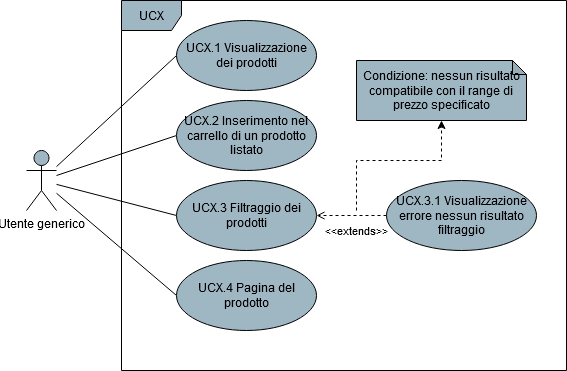

The diagram above was exported from draw.io. Its source (the exported page's mxGraphModel, read from the mxfile embedded in the PNG):
<mxGraphModel dx="1038" dy="547" grid="1" gridSize="10" guides="1" tooltips="1" connect="1" arrows="1" fold="1" page="1" pageScale="1" pageWidth="850" pageHeight="1100" math="0" shadow="0">
  <root>
    <mxCell id="0" />
    <mxCell id="1" parent="0" />
    <mxCell id="91bnOnWIWstpu17TpPb4-4" style="rounded=0;orthogonalLoop=1;jettySize=auto;html=1;entryX=0;entryY=0.5;entryDx=0;entryDy=0;endArrow=none;endFill=0;" parent="1" source="91bnOnWIWstpu17TpPb4-1" target="91bnOnWIWstpu17TpPb4-3" edge="1">
      <mxGeometry relative="1" as="geometry" />
    </mxCell>
    <mxCell id="bLCyY0Xk3GY4FDAfaLq9-7" style="edgeStyle=none;rounded=0;orthogonalLoop=1;jettySize=auto;html=1;entryX=0;entryY=0.5;entryDx=0;entryDy=0;endArrow=none;endFill=0;" parent="1" source="91bnOnWIWstpu17TpPb4-1" target="bLCyY0Xk3GY4FDAfaLq9-1" edge="1">
      <mxGeometry relative="1" as="geometry" />
    </mxCell>
    <mxCell id="bLCyY0Xk3GY4FDAfaLq9-8" style="edgeStyle=none;rounded=0;orthogonalLoop=1;jettySize=auto;html=1;entryX=0;entryY=0.5;entryDx=0;entryDy=0;endArrow=none;endFill=0;" parent="1" source="91bnOnWIWstpu17TpPb4-1" target="bLCyY0Xk3GY4FDAfaLq9-2" edge="1">
      <mxGeometry relative="1" as="geometry" />
    </mxCell>
    <mxCell id="bLCyY0Xk3GY4FDAfaLq9-9" style="edgeStyle=none;rounded=0;orthogonalLoop=1;jettySize=auto;html=1;entryX=0;entryY=0.5;entryDx=0;entryDy=0;endArrow=none;endFill=0;" parent="1" source="91bnOnWIWstpu17TpPb4-1" target="bLCyY0Xk3GY4FDAfaLq9-3" edge="1">
      <mxGeometry relative="1" as="geometry" />
    </mxCell>
    <mxCell id="91bnOnWIWstpu17TpPb4-1" value="Utente generico" style="shape=umlActor;verticalLabelPosition=bottom;verticalAlign=top;html=1;fillColor=#9FB6C3;" parent="1" vertex="1">
      <mxGeometry x="180" y="370" width="30" height="60" as="geometry" />
    </mxCell>
    <mxCell id="91bnOnWIWstpu17TpPb4-2" value="UCX" style="shape=umlFrame;whiteSpace=wrap;html=1;fillColor=#9FB6C3;" parent="1" vertex="1">
      <mxGeometry x="275" y="220" width="445" height="370" as="geometry" />
    </mxCell>
    <mxCell id="91bnOnWIWstpu17TpPb4-3" value="UCX.1 Visualizzazione dei prodotti" style="ellipse;whiteSpace=wrap;html=1;fillColor=#9FB6C3;" parent="1" vertex="1">
      <mxGeometry x="330" y="240" width="140" height="70" as="geometry" />
    </mxCell>
    <mxCell id="bLCyY0Xk3GY4FDAfaLq9-1" value="UCX.2 Inserimento nel carrello di un prodotto listato" style="ellipse;whiteSpace=wrap;html=1;fillColor=#9FB6C3;" parent="1" vertex="1">
      <mxGeometry x="330" y="320" width="140" height="70" as="geometry" />
    </mxCell>
    <mxCell id="bLCyY0Xk3GY4FDAfaLq9-2" value="UCX.3 Filtraggio dei prodotti" style="ellipse;whiteSpace=wrap;html=1;fillColor=#9FB6C3;" parent="1" vertex="1">
      <mxGeometry x="330" y="400" width="140" height="70" as="geometry" />
    </mxCell>
    <mxCell id="bLCyY0Xk3GY4FDAfaLq9-3" value="UCX.4 Pagina del prodotto" style="ellipse;whiteSpace=wrap;html=1;fillColor=#9FB6C3;" parent="1" vertex="1">
      <mxGeometry x="330" y="480" width="140" height="70" as="geometry" />
    </mxCell>
    <mxCell id="JuWAqdXWm7eo5UUlqVex-5" value="&amp;lt;&amp;lt;extends&amp;gt;&amp;gt;" style="edgeStyle=orthogonalEdgeStyle;rounded=0;orthogonalLoop=1;jettySize=auto;html=1;exitX=0;exitY=0.5;exitDx=0;exitDy=0;entryX=1;entryY=0.5;entryDx=0;entryDy=0;endArrow=open;endFill=0;dashed=1;verticalAlign=bottom;align=center;" parent="1" source="JuWAqdXWm7eo5UUlqVex-1" target="bLCyY0Xk3GY4FDAfaLq9-2" edge="1">
      <mxGeometry x="-0.1429" y="25" relative="1" as="geometry">
        <mxPoint x="470" y="675" as="targetPoint" />
        <mxPoint as="offset" />
      </mxGeometry>
    </mxCell>
    <mxCell id="JuWAqdXWm7eo5UUlqVex-1" value="UCX.3.1 Visualizzazione errore nessun risultato filtraggio" style="ellipse;whiteSpace=wrap;html=1;fillColor=#9FB6C3;" parent="1" vertex="1">
      <mxGeometry x="540" y="400" width="150" height="70" as="geometry" />
    </mxCell>
    <mxCell id="JuWAqdXWm7eo5UUlqVex-3" value="Condizione: nessun risultato compatibile con il range di prezzo specificato" style="shape=note;whiteSpace=wrap;html=1;backgroundOutline=1;darkOpacity=0.05;size=14;fillColor=#9FB6C3;" parent="1" vertex="1">
      <mxGeometry x="510" y="280" width="170" height="60" as="geometry" />
    </mxCell>
    <mxCell id="JuWAqdXWm7eo5UUlqVex-6" value="" style="endArrow=classic;html=1;dashed=1;align=center;entryX=0.5;entryY=1;entryDx=0;entryDy=0;entryPerimeter=0;edgeStyle=orthogonalEdgeStyle;rounded=0;" parent="1" target="JuWAqdXWm7eo5UUlqVex-3" edge="1">
      <mxGeometry width="50" height="50" relative="1" as="geometry">
        <mxPoint x="510" y="430" as="sourcePoint" />
        <mxPoint x="430" y="560" as="targetPoint" />
        <Array as="points">
          <mxPoint x="510" y="380" />
          <mxPoint x="595" y="380" />
        </Array>
      </mxGeometry>
    </mxCell>
  </root>
</mxGraphModel>